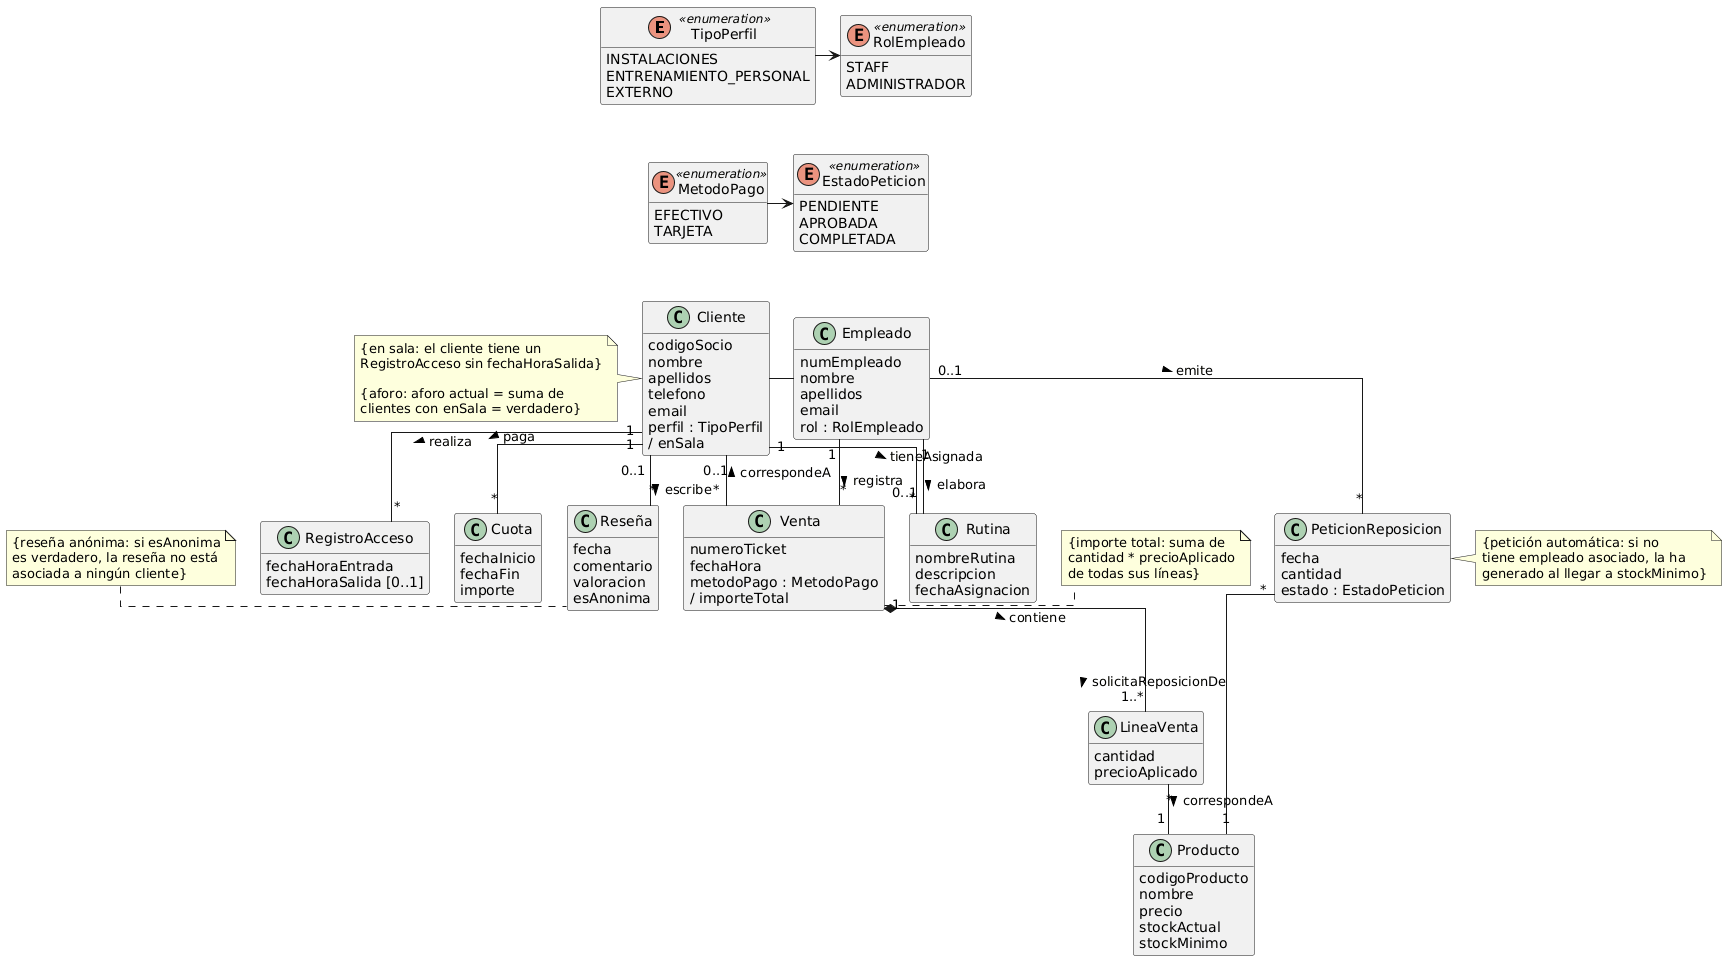

The diagram above was rendered by PlantUML. Its source (embedded in the PNG):
@startuml
skinparam classAttributeIconSize 0
skinparam linetype ortho
skinparam shadowing false
skinparam nodesep 25
skinparam ranksep 50
hide methods
hide empty members

' ===== 1. ENUMERADOS (CUADRÍCULA COMPACTA 2x2) =====
enum TipoPerfil <<enumeration>> {
  INSTALACIONES
  ENTRENAMIENTO_PERSONAL
  EXTERNO
}

enum RolEmpleado <<enumeration>> {
  STAFF
  ADMINISTRADOR
}

enum MetodoPago <<enumeration>> {
  EFECTIVO
  TARJETA
}

enum EstadoPeticion <<enumeration>> {
  PENDIENTE
  APROBADA
  COMPLETADA
}

TipoPerfil -right-> RolEmpleado
TipoPerfil -down[hidden]-> MetodoPago
MetodoPago -right-> EstadoPeticion

' Empuje hacia abajo
MetodoPago -down[hidden]-> Cliente
EstadoPeticion -down[hidden]-> Empleado

' ===== 2. EJE PRINCIPAL (2 COLUMNAS) =====
class Cliente {
  codigoSocio
  nombre
  apellidos
  telefono
  email
  perfil : TipoPerfil
  / enSala
}

class Empleado {
  numEmpleado
  nombre
  apellidos
  email
  rol : RolEmpleado
}

Cliente -right- Empleado

' ===== 3. COMPONENTES VINCULADOS A CLIENTE (COLUMNA IZQUIERDA) =====
class RegistroAcceso {
  fechaHoraEntrada
  fechaHoraSalida [0..1]
}

class Cuota {
  fechaInicio
  fechaFin
  importe
}

class Reseña {
  fecha
  comentario
  valoracion
  esAnonima
}

Cliente "1" -down- "*" RegistroAcceso : realiza >
Cliente "1" -down- "*" Cuota : paga >
Cliente "0..1" -down- "*" Reseña : escribe >

' ===== 4. COMPONENTES DE GESTIÓN Y VENTA (COLUMNA DERECHA) =====
class Rutina {
  nombreRutina
  descripcion
  fechaAsignacion
}

class Venta {
  numeroTicket
  fechaHora
  metodoPago : MetodoPago
  / importeTotal
}

class PeticionReposicion {
  fecha
  cantidad
  estado : EstadoPeticion
}

class LineaVenta {
  cantidad
  precioAplicado
}

class Producto {
  codigoProducto
  nombre
  precio
  stockActual
  stockMinimo
}

' Relaciones cruzadas y descendentes
Cliente "1" -down- "0..1" Rutina : tieneAsignada >
Empleado "1" -down- "*" Rutina : elabora >
Empleado "1" -down- "*" Venta : registra >
Venta "*" -left- "0..1" Cliente : correspondeA >

Empleado "0..1" -down- "*" PeticionReposicion : emite >
Venta "1" *--down- "1..*" LineaVenta : contiene >
LineaVenta "*" -down- "1" Producto : correspondeA >
PeticionReposicion "*" -down- "1" Producto : solicitaReposicionDe >

' ===== 5. RESTRICCIONES (ESTRECHAS Y EN LÍNEA) =====
note left of Cliente
  {en sala: el cliente tiene un
  RegistroAcceso sin fechaHoraSalida}

  {aforo: aforo actual = suma de
  clientes con enSala = verdadero}
end note

note left of Reseña
  {reseña anónima: si esAnonima
  es verdadero, la reseña no está
  asociada a ningún cliente}
end note

note right of Venta
  {importe total: suma de
  cantidad * precioAplicado
  de todas sus líneas}
end note

note right of PeticionReposicion
  {petición automática: si no
  tiene empleado asociado, la ha
  generado al llegar a stockMinimo}
end note

@endl